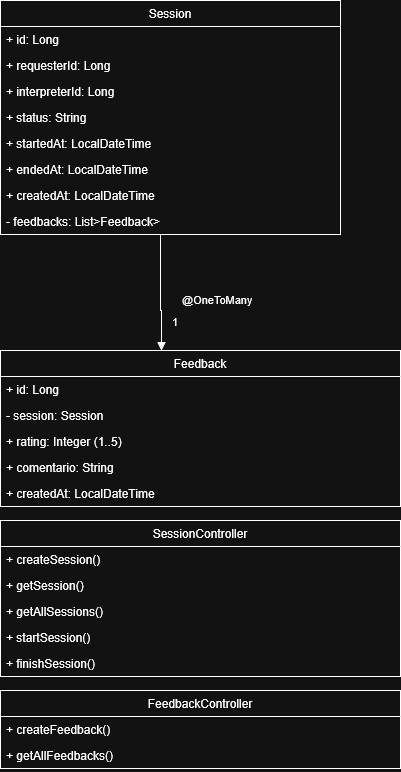

The diagram above was exported from draw.io. Its source (the exported page's mxGraphModel, read from the mxfile embedded in the PNG):
<mxGraphModel dx="1426" dy="779" grid="1" gridSize="10" guides="1" tooltips="1" connect="1" arrows="1" fold="1" page="1" pageScale="1" pageWidth="827" pageHeight="1169" math="0" shadow="0">
  <root>
    <mxCell id="0" />
    <mxCell id="1" parent="0" />
    <mxCell id="N-a2P5UooIX-N5aWbVmv-1" value="Session" style="swimlane;fontStyle=0;childLayout=stackLayout;horizontal=1;startSize=26;fillColor=none;horizontalStack=0;resizeParent=1;resizeParentMax=0;resizeLast=0;collapsible=1;marginBottom=0;whiteSpace=wrap;html=1;" vertex="1" parent="1">
      <mxGeometry x="40" y="40" width="340" height="234" as="geometry" />
    </mxCell>
    <mxCell id="N-a2P5UooIX-N5aWbVmv-2" value="+ id: Long" style="text;strokeColor=none;fillColor=none;align=left;verticalAlign=top;spacingLeft=4;spacingRight=4;overflow=hidden;rotatable=0;points=[[0,0.5],[1,0.5]];portConstraint=eastwest;whiteSpace=wrap;html=1;" vertex="1" parent="N-a2P5UooIX-N5aWbVmv-1">
      <mxGeometry y="26" width="340" height="26" as="geometry" />
    </mxCell>
    <mxCell id="N-a2P5UooIX-N5aWbVmv-3" value="+ requesterId: Long" style="text;strokeColor=none;fillColor=none;align=left;verticalAlign=top;spacingLeft=4;spacingRight=4;overflow=hidden;rotatable=0;points=[[0,0.5],[1,0.5]];portConstraint=eastwest;whiteSpace=wrap;html=1;" vertex="1" parent="N-a2P5UooIX-N5aWbVmv-1">
      <mxGeometry y="52" width="340" height="26" as="geometry" />
    </mxCell>
    <mxCell id="N-a2P5UooIX-N5aWbVmv-4" value="+ interpreterId: Long&amp;nbsp;" style="text;strokeColor=none;fillColor=none;align=left;verticalAlign=top;spacingLeft=4;spacingRight=4;overflow=hidden;rotatable=0;points=[[0,0.5],[1,0.5]];portConstraint=eastwest;whiteSpace=wrap;html=1;" vertex="1" parent="N-a2P5UooIX-N5aWbVmv-1">
      <mxGeometry y="78" width="340" height="26" as="geometry" />
    </mxCell>
    <mxCell id="N-a2P5UooIX-N5aWbVmv-5" value="&lt;div&gt;+ status: String&lt;/div&gt;&lt;div&gt;&lt;br&gt;&lt;/div&gt;" style="text;strokeColor=none;fillColor=none;align=left;verticalAlign=top;spacingLeft=4;spacingRight=4;overflow=hidden;rotatable=0;points=[[0,0.5],[1,0.5]];portConstraint=eastwest;whiteSpace=wrap;html=1;" vertex="1" parent="N-a2P5UooIX-N5aWbVmv-1">
      <mxGeometry y="104" width="340" height="26" as="geometry" />
    </mxCell>
    <mxCell id="N-a2P5UooIX-N5aWbVmv-6" value="&lt;div&gt;+ startedAt: LocalDateTime&lt;/div&gt;&lt;div&gt;&lt;br&gt;&lt;/div&gt;" style="text;strokeColor=none;fillColor=none;align=left;verticalAlign=top;spacingLeft=4;spacingRight=4;overflow=hidden;rotatable=0;points=[[0,0.5],[1,0.5]];portConstraint=eastwest;whiteSpace=wrap;html=1;" vertex="1" parent="N-a2P5UooIX-N5aWbVmv-1">
      <mxGeometry y="130" width="340" height="26" as="geometry" />
    </mxCell>
    <mxCell id="N-a2P5UooIX-N5aWbVmv-7" value="+ endedAt: LocalDateTime" style="text;strokeColor=none;fillColor=none;align=left;verticalAlign=top;spacingLeft=4;spacingRight=4;overflow=hidden;rotatable=0;points=[[0,0.5],[1,0.5]];portConstraint=eastwest;whiteSpace=wrap;html=1;" vertex="1" parent="N-a2P5UooIX-N5aWbVmv-1">
      <mxGeometry y="156" width="340" height="26" as="geometry" />
    </mxCell>
    <mxCell id="N-a2P5UooIX-N5aWbVmv-8" value="+ createdAt: LocalDateTime" style="text;strokeColor=none;fillColor=none;align=left;verticalAlign=top;spacingLeft=4;spacingRight=4;overflow=hidden;rotatable=0;points=[[0,0.5],[1,0.5]];portConstraint=eastwest;whiteSpace=wrap;html=1;" vertex="1" parent="N-a2P5UooIX-N5aWbVmv-1">
      <mxGeometry y="182" width="340" height="26" as="geometry" />
    </mxCell>
    <mxCell id="N-a2P5UooIX-N5aWbVmv-9" value="- feedbacks: List&amp;gt;Feedback&amp;gt;" style="text;strokeColor=none;fillColor=none;align=left;verticalAlign=top;spacingLeft=4;spacingRight=4;overflow=hidden;rotatable=0;points=[[0,0.5],[1,0.5]];portConstraint=eastwest;whiteSpace=wrap;html=1;" vertex="1" parent="N-a2P5UooIX-N5aWbVmv-1">
      <mxGeometry y="208" width="340" height="26" as="geometry" />
    </mxCell>
    <mxCell id="N-a2P5UooIX-N5aWbVmv-10" value="&lt;div&gt;@OneToMany&lt;/div&gt;&lt;div&gt;&lt;br&gt;&lt;/div&gt;" style="endArrow=block;endFill=1;html=1;edgeStyle=orthogonalEdgeStyle;align=left;verticalAlign=top;rounded=0;exitX=0.474;exitY=1.115;exitDx=0;exitDy=0;exitPerimeter=0;" edge="1" parent="1">
      <mxGeometry x="-0.102" y="20" relative="1" as="geometry">
        <mxPoint x="201.16000000000008" y="274" as="sourcePoint" />
        <mxPoint x="201" y="390" as="targetPoint" />
        <Array as="points">
          <mxPoint x="200" y="274" />
          <mxPoint x="200" y="350" />
          <mxPoint x="201" y="350" />
        </Array>
        <mxPoint as="offset" />
      </mxGeometry>
    </mxCell>
    <mxCell id="N-a2P5UooIX-N5aWbVmv-11" value="1" style="edgeLabel;resizable=0;html=1;align=left;verticalAlign=bottom;" connectable="0" vertex="1" parent="N-a2P5UooIX-N5aWbVmv-10">
      <mxGeometry x="-1" relative="1" as="geometry">
        <mxPoint x="9" y="96" as="offset" />
      </mxGeometry>
    </mxCell>
    <mxCell id="N-a2P5UooIX-N5aWbVmv-12" value="Feedback" style="swimlane;fontStyle=0;childLayout=stackLayout;horizontal=1;startSize=26;fillColor=none;horizontalStack=0;resizeParent=1;resizeParentMax=0;resizeLast=0;collapsible=1;marginBottom=0;whiteSpace=wrap;html=1;" vertex="1" parent="1">
      <mxGeometry x="40" y="390" width="400" height="156" as="geometry" />
    </mxCell>
    <mxCell id="N-a2P5UooIX-N5aWbVmv-13" value="+ id: Long" style="text;strokeColor=none;fillColor=none;align=left;verticalAlign=top;spacingLeft=4;spacingRight=4;overflow=hidden;rotatable=0;points=[[0,0.5],[1,0.5]];portConstraint=eastwest;whiteSpace=wrap;html=1;" vertex="1" parent="N-a2P5UooIX-N5aWbVmv-12">
      <mxGeometry y="26" width="400" height="26" as="geometry" />
    </mxCell>
    <mxCell id="N-a2P5UooIX-N5aWbVmv-14" value="- session: Session" style="text;strokeColor=none;fillColor=none;align=left;verticalAlign=top;spacingLeft=4;spacingRight=4;overflow=hidden;rotatable=0;points=[[0,0.5],[1,0.5]];portConstraint=eastwest;whiteSpace=wrap;html=1;" vertex="1" parent="N-a2P5UooIX-N5aWbVmv-12">
      <mxGeometry y="52" width="400" height="26" as="geometry" />
    </mxCell>
    <mxCell id="N-a2P5UooIX-N5aWbVmv-15" value="+ rating: Integer (1..5)" style="text;strokeColor=none;fillColor=none;align=left;verticalAlign=top;spacingLeft=4;spacingRight=4;overflow=hidden;rotatable=0;points=[[0,0.5],[1,0.5]];portConstraint=eastwest;whiteSpace=wrap;html=1;" vertex="1" parent="N-a2P5UooIX-N5aWbVmv-12">
      <mxGeometry y="78" width="400" height="26" as="geometry" />
    </mxCell>
    <mxCell id="N-a2P5UooIX-N5aWbVmv-16" value="+ comentario: String" style="text;strokeColor=none;fillColor=none;align=left;verticalAlign=top;spacingLeft=4;spacingRight=4;overflow=hidden;rotatable=0;points=[[0,0.5],[1,0.5]];portConstraint=eastwest;whiteSpace=wrap;html=1;" vertex="1" parent="N-a2P5UooIX-N5aWbVmv-12">
      <mxGeometry y="104" width="400" height="26" as="geometry" />
    </mxCell>
    <mxCell id="N-a2P5UooIX-N5aWbVmv-17" value="+ createdAt: LocalDateTime" style="text;strokeColor=none;fillColor=none;align=left;verticalAlign=top;spacingLeft=4;spacingRight=4;overflow=hidden;rotatable=0;points=[[0,0.5],[1,0.5]];portConstraint=eastwest;whiteSpace=wrap;html=1;" vertex="1" parent="N-a2P5UooIX-N5aWbVmv-12">
      <mxGeometry y="130" width="400" height="26" as="geometry" />
    </mxCell>
    <mxCell id="N-a2P5UooIX-N5aWbVmv-18" value="SessionController" style="swimlane;fontStyle=0;childLayout=stackLayout;horizontal=1;startSize=26;fillColor=none;horizontalStack=0;resizeParent=1;resizeParentMax=0;resizeLast=0;collapsible=1;marginBottom=0;whiteSpace=wrap;html=1;" vertex="1" parent="1">
      <mxGeometry x="40" y="560" width="400" height="156" as="geometry" />
    </mxCell>
    <mxCell id="N-a2P5UooIX-N5aWbVmv-19" value="+ createSession()" style="text;strokeColor=none;fillColor=none;align=left;verticalAlign=top;spacingLeft=4;spacingRight=4;overflow=hidden;rotatable=0;points=[[0,0.5],[1,0.5]];portConstraint=eastwest;whiteSpace=wrap;html=1;" vertex="1" parent="N-a2P5UooIX-N5aWbVmv-18">
      <mxGeometry y="26" width="400" height="26" as="geometry" />
    </mxCell>
    <mxCell id="N-a2P5UooIX-N5aWbVmv-20" value="+ getSession()" style="text;strokeColor=none;fillColor=none;align=left;verticalAlign=top;spacingLeft=4;spacingRight=4;overflow=hidden;rotatable=0;points=[[0,0.5],[1,0.5]];portConstraint=eastwest;whiteSpace=wrap;html=1;" vertex="1" parent="N-a2P5UooIX-N5aWbVmv-18">
      <mxGeometry y="52" width="400" height="26" as="geometry" />
    </mxCell>
    <mxCell id="N-a2P5UooIX-N5aWbVmv-21" value="+ getAllSessions()" style="text;strokeColor=none;fillColor=none;align=left;verticalAlign=top;spacingLeft=4;spacingRight=4;overflow=hidden;rotatable=0;points=[[0,0.5],[1,0.5]];portConstraint=eastwest;whiteSpace=wrap;html=1;" vertex="1" parent="N-a2P5UooIX-N5aWbVmv-18">
      <mxGeometry y="78" width="400" height="26" as="geometry" />
    </mxCell>
    <mxCell id="N-a2P5UooIX-N5aWbVmv-22" value="+ startSession()" style="text;strokeColor=none;fillColor=none;align=left;verticalAlign=top;spacingLeft=4;spacingRight=4;overflow=hidden;rotatable=0;points=[[0,0.5],[1,0.5]];portConstraint=eastwest;whiteSpace=wrap;html=1;" vertex="1" parent="N-a2P5UooIX-N5aWbVmv-18">
      <mxGeometry y="104" width="400" height="26" as="geometry" />
    </mxCell>
    <mxCell id="N-a2P5UooIX-N5aWbVmv-23" value="+ finishSession()" style="text;strokeColor=none;fillColor=none;align=left;verticalAlign=top;spacingLeft=4;spacingRight=4;overflow=hidden;rotatable=0;points=[[0,0.5],[1,0.5]];portConstraint=eastwest;whiteSpace=wrap;html=1;" vertex="1" parent="N-a2P5UooIX-N5aWbVmv-18">
      <mxGeometry y="130" width="400" height="26" as="geometry" />
    </mxCell>
    <mxCell id="N-a2P5UooIX-N5aWbVmv-28" value="FeedbackController" style="swimlane;fontStyle=0;childLayout=stackLayout;horizontal=1;startSize=26;fillColor=none;horizontalStack=0;resizeParent=1;resizeParentMax=0;resizeLast=0;collapsible=1;marginBottom=0;whiteSpace=wrap;html=1;" vertex="1" parent="1">
      <mxGeometry x="40" y="730" width="400" height="78" as="geometry" />
    </mxCell>
    <mxCell id="N-a2P5UooIX-N5aWbVmv-29" value="+ createFeedback()" style="text;strokeColor=none;fillColor=none;align=left;verticalAlign=top;spacingLeft=4;spacingRight=4;overflow=hidden;rotatable=0;points=[[0,0.5],[1,0.5]];portConstraint=eastwest;whiteSpace=wrap;html=1;" vertex="1" parent="N-a2P5UooIX-N5aWbVmv-28">
      <mxGeometry y="26" width="400" height="26" as="geometry" />
    </mxCell>
    <mxCell id="N-a2P5UooIX-N5aWbVmv-30" value="+ getAllFeedbacks()" style="text;strokeColor=none;fillColor=none;align=left;verticalAlign=top;spacingLeft=4;spacingRight=4;overflow=hidden;rotatable=0;points=[[0,0.5],[1,0.5]];portConstraint=eastwest;whiteSpace=wrap;html=1;" vertex="1" parent="N-a2P5UooIX-N5aWbVmv-28">
      <mxGeometry y="52" width="400" height="26" as="geometry" />
    </mxCell>
  </root>
</mxGraphModel>